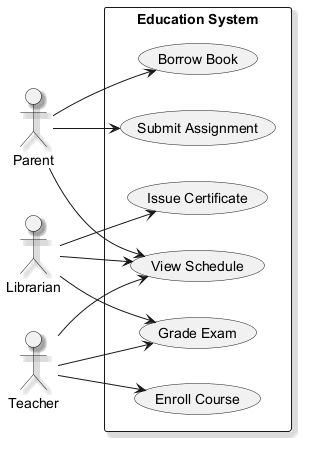

The diagram above was rendered by PlantUML. Its source (embedded in the PNG):
@startuml
skinparam monochrome true
skinparam shadowing true
left to right direction
actor "Parent" as P
actor "Librarian" as L
actor "Teacher" as T
rectangle "Education System" {
  usecase "Issue Certificate" as UC_IssueCertificate
  usecase "Borrow Book" as UC_BorrowBook
  usecase "Grade Exam" as UC_GradeExam
  usecase "Submit Assignment" as UC_SubmitAssignment
  usecase "Enroll Course" as UC_EnrollCourse
  usecase "View Schedule" as UC_ViewSchedule
}
P --> UC_SubmitAssignment
P --> UC_BorrowBook
P --> UC_ViewSchedule
L --> UC_IssueCertificate
L --> UC_GradeExam
L --> UC_ViewSchedule
T --> UC_EnrollCourse
T --> UC_ViewSchedule
T --> UC_GradeExam
@enduml